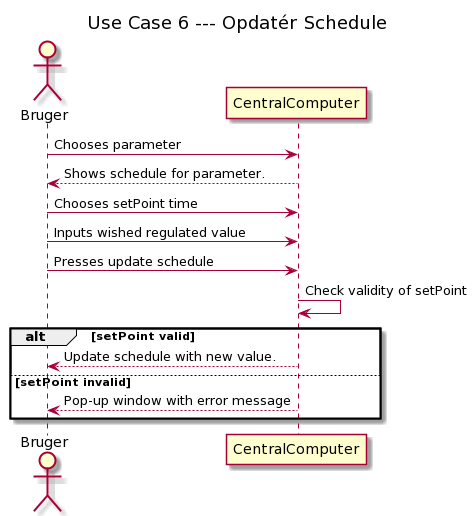

The diagram above was rendered by PlantUML. Its source (embedded in the PNG):
@startuml
title: Use Case 6 --- Opdatér Schedule

actor Bruger
participant CentralComputer

Bruger -> CentralComputer: Chooses parameter
CentralComputer --> Bruger: Shows schedule for parameter.
Bruger -> CentralComputer: Chooses setPoint time
Bruger -> CentralComputer: Inputs wished regulated value
Bruger -> CentralComputer: Presses update schedule
CentralComputer -> CentralComputer: Check validity of setPoint

alt setPoint valid
    CentralComputer --> Bruger: Update schedule with new value.
else setPoint invalid
    CentralComputer --> Bruger: Pop-up window with error message
end
@enduml